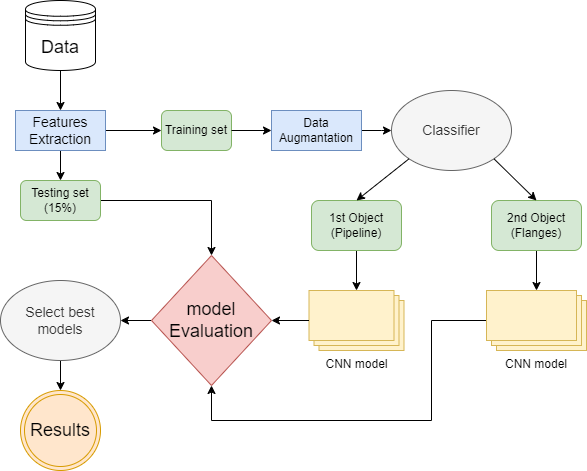

The diagram above was exported from draw.io. Its source (the exported page's mxGraphModel, read from the mxfile embedded in the PNG):
<mxGraphModel dx="1434" dy="728" grid="1" gridSize="10" guides="1" tooltips="1" connect="1" arrows="1" fold="1" page="1" pageScale="1" pageWidth="850" pageHeight="1100" math="0" shadow="0">
  <root>
    <mxCell id="0" />
    <mxCell id="1" parent="0" />
    <mxCell id="PoVSNUx5Zy3oxKikxbLx-2" value="" style="endArrow=classic;html=1;rounded=0;exitX=0.5;exitY=1;exitDx=0;exitDy=0;" edge="1" parent="1" target="PoVSNUx5Zy3oxKikxbLx-8">
      <mxGeometry width="50" height="50" relative="1" as="geometry">
        <mxPoint x="185" y="90" as="sourcePoint" />
        <mxPoint x="185" y="120" as="targetPoint" />
      </mxGeometry>
    </mxCell>
    <mxCell id="PoVSNUx5Zy3oxKikxbLx-3" value="Training set" style="rounded=1;whiteSpace=wrap;html=1;fillColor=#d5e8d4;strokeColor=#82b366;" vertex="1" parent="1">
      <mxGeometry x="286" y="130" width="70" height="40" as="geometry" />
    </mxCell>
    <mxCell id="PoVSNUx5Zy3oxKikxbLx-32" style="edgeStyle=orthogonalEdgeStyle;rounded=0;orthogonalLoop=1;jettySize=auto;html=1;entryX=0.5;entryY=0;entryDx=0;entryDy=0;" edge="1" parent="1" source="PoVSNUx5Zy3oxKikxbLx-5" target="PoVSNUx5Zy3oxKikxbLx-30">
      <mxGeometry relative="1" as="geometry" />
    </mxCell>
    <mxCell id="PoVSNUx5Zy3oxKikxbLx-5" value="Testing set (15%)" style="rounded=1;whiteSpace=wrap;html=1;fillColor=#d5e8d4;strokeColor=#82b366;" vertex="1" parent="1">
      <mxGeometry x="145" y="200" width="80" height="40" as="geometry" />
    </mxCell>
    <mxCell id="PoVSNUx5Zy3oxKikxbLx-12" value="" style="edgeStyle=orthogonalEdgeStyle;rounded=0;orthogonalLoop=1;jettySize=auto;html=1;" edge="1" parent="1" source="PoVSNUx5Zy3oxKikxbLx-8" target="PoVSNUx5Zy3oxKikxbLx-5">
      <mxGeometry relative="1" as="geometry" />
    </mxCell>
    <mxCell id="PoVSNUx5Zy3oxKikxbLx-13" value="" style="edgeStyle=orthogonalEdgeStyle;rounded=0;orthogonalLoop=1;jettySize=auto;html=1;" edge="1" parent="1" source="PoVSNUx5Zy3oxKikxbLx-8" target="PoVSNUx5Zy3oxKikxbLx-3">
      <mxGeometry relative="1" as="geometry" />
    </mxCell>
    <mxCell id="PoVSNUx5Zy3oxKikxbLx-8" value="&lt;font style=&quot;font-size: 14px;&quot;&gt;Features Extraction&lt;/font&gt;" style="rounded=0;whiteSpace=wrap;html=1;fillColor=#dae8fc;strokeColor=#6c8ebf;" vertex="1" parent="1">
      <mxGeometry x="140" y="130" width="90" height="40" as="geometry" />
    </mxCell>
    <mxCell id="PoVSNUx5Zy3oxKikxbLx-14" value="" style="endArrow=classic;html=1;rounded=0;exitX=1;exitY=0.5;exitDx=0;exitDy=0;entryX=0;entryY=0.5;entryDx=0;entryDy=0;" edge="1" parent="1" source="PoVSNUx5Zy3oxKikxbLx-3" target="PoVSNUx5Zy3oxKikxbLx-15">
      <mxGeometry width="50" height="50" relative="1" as="geometry">
        <mxPoint x="536" y="390" as="sourcePoint" />
        <mxPoint x="406" y="150" as="targetPoint" />
      </mxGeometry>
    </mxCell>
    <mxCell id="PoVSNUx5Zy3oxKikxbLx-16" value="" style="edgeStyle=orthogonalEdgeStyle;rounded=0;orthogonalLoop=1;jettySize=auto;html=1;" edge="1" parent="1" source="PoVSNUx5Zy3oxKikxbLx-15">
      <mxGeometry relative="1" as="geometry">
        <mxPoint x="516" y="150" as="targetPoint" />
      </mxGeometry>
    </mxCell>
    <mxCell id="PoVSNUx5Zy3oxKikxbLx-15" value="Data Augmantation" style="rounded=0;whiteSpace=wrap;html=1;fillColor=#dae8fc;strokeColor=#6c8ebf;" vertex="1" parent="1">
      <mxGeometry x="396" y="130" width="90" height="40" as="geometry" />
    </mxCell>
    <mxCell id="PoVSNUx5Zy3oxKikxbLx-17" value="&lt;font style=&quot;font-size: 14px;&quot;&gt;Classifier&lt;/font&gt;" style="ellipse;whiteSpace=wrap;html=1;fillColor=#f5f5f5;fontColor=#333333;strokeColor=#666666;" vertex="1" parent="1">
      <mxGeometry x="516" y="110" width="120" height="80" as="geometry" />
    </mxCell>
    <mxCell id="PoVSNUx5Zy3oxKikxbLx-28" value="" style="edgeStyle=orthogonalEdgeStyle;rounded=0;orthogonalLoop=1;jettySize=auto;html=1;" edge="1" parent="1" source="PoVSNUx5Zy3oxKikxbLx-18" target="PoVSNUx5Zy3oxKikxbLx-26">
      <mxGeometry relative="1" as="geometry" />
    </mxCell>
    <mxCell id="PoVSNUx5Zy3oxKikxbLx-18" value="1st Object&lt;br&gt;(Pipeline)" style="rounded=1;whiteSpace=wrap;html=1;fillColor=#d5e8d4;strokeColor=#82b366;" vertex="1" parent="1">
      <mxGeometry x="436" y="220" width="90" height="50" as="geometry" />
    </mxCell>
    <mxCell id="PoVSNUx5Zy3oxKikxbLx-29" value="" style="edgeStyle=orthogonalEdgeStyle;rounded=0;orthogonalLoop=1;jettySize=auto;html=1;" edge="1" parent="1" source="PoVSNUx5Zy3oxKikxbLx-19" target="PoVSNUx5Zy3oxKikxbLx-27">
      <mxGeometry relative="1" as="geometry" />
    </mxCell>
    <mxCell id="PoVSNUx5Zy3oxKikxbLx-19" value="2nd Object&lt;br&gt;(Flanges)" style="rounded=1;whiteSpace=wrap;html=1;fillColor=#d5e8d4;strokeColor=#82b366;" vertex="1" parent="1">
      <mxGeometry x="616" y="220" width="90" height="50" as="geometry" />
    </mxCell>
    <mxCell id="PoVSNUx5Zy3oxKikxbLx-20" value="" style="endArrow=classic;html=1;rounded=0;exitX=1;exitY=1;exitDx=0;exitDy=0;entryX=0.5;entryY=0;entryDx=0;entryDy=0;" edge="1" parent="1" source="PoVSNUx5Zy3oxKikxbLx-17" target="PoVSNUx5Zy3oxKikxbLx-19">
      <mxGeometry width="50" height="50" relative="1" as="geometry">
        <mxPoint x="536" y="390" as="sourcePoint" />
        <mxPoint x="586" y="340" as="targetPoint" />
      </mxGeometry>
    </mxCell>
    <mxCell id="PoVSNUx5Zy3oxKikxbLx-21" value="" style="endArrow=classic;html=1;rounded=0;exitX=0;exitY=1;exitDx=0;exitDy=0;entryX=0.5;entryY=0;entryDx=0;entryDy=0;" edge="1" parent="1" source="PoVSNUx5Zy3oxKikxbLx-17" target="PoVSNUx5Zy3oxKikxbLx-18">
      <mxGeometry width="50" height="50" relative="1" as="geometry">
        <mxPoint x="536" y="390" as="sourcePoint" />
        <mxPoint x="586" y="340" as="targetPoint" />
      </mxGeometry>
    </mxCell>
    <mxCell id="PoVSNUx5Zy3oxKikxbLx-24" value="&lt;font style=&quot;font-size: 18px;&quot;&gt;Data&lt;/font&gt;" style="shape=datastore;whiteSpace=wrap;html=1;" vertex="1" parent="1">
      <mxGeometry x="150" y="20" width="70" height="70" as="geometry" />
    </mxCell>
    <mxCell id="PoVSNUx5Zy3oxKikxbLx-26" value="CNN model" style="verticalLabelPosition=bottom;verticalAlign=top;html=1;shape=mxgraph.basic.layered_rect;dx=10;outlineConnect=0;whiteSpace=wrap;fillColor=#fff2cc;strokeColor=#d6b656;" vertex="1" parent="1">
      <mxGeometry x="433.5" y="310" width="95" height="60" as="geometry" />
    </mxCell>
    <mxCell id="PoVSNUx5Zy3oxKikxbLx-36" style="edgeStyle=orthogonalEdgeStyle;rounded=0;orthogonalLoop=1;jettySize=auto;html=1;entryX=0.5;entryY=1;entryDx=0;entryDy=0;" edge="1" parent="1" source="PoVSNUx5Zy3oxKikxbLx-27" target="PoVSNUx5Zy3oxKikxbLx-30">
      <mxGeometry relative="1" as="geometry">
        <Array as="points">
          <mxPoint x="556" y="340" />
          <mxPoint x="556" y="440" />
          <mxPoint x="336" y="440" />
        </Array>
      </mxGeometry>
    </mxCell>
    <mxCell id="PoVSNUx5Zy3oxKikxbLx-27" value="CNN model" style="verticalLabelPosition=bottom;verticalAlign=top;html=1;shape=mxgraph.basic.layered_rect;dx=10;outlineConnect=0;whiteSpace=wrap;fillColor=#fff2cc;strokeColor=#d6b656;" vertex="1" parent="1">
      <mxGeometry x="611" y="310" width="100" height="60" as="geometry" />
    </mxCell>
    <mxCell id="PoVSNUx5Zy3oxKikxbLx-42" value="" style="edgeStyle=orthogonalEdgeStyle;rounded=0;orthogonalLoop=1;jettySize=auto;html=1;" edge="1" parent="1" source="PoVSNUx5Zy3oxKikxbLx-30" target="PoVSNUx5Zy3oxKikxbLx-39">
      <mxGeometry relative="1" as="geometry" />
    </mxCell>
    <mxCell id="PoVSNUx5Zy3oxKikxbLx-30" value="&lt;font style=&quot;font-size: 18px;&quot;&gt;model Evaluation&lt;/font&gt;" style="rhombus;whiteSpace=wrap;html=1;fillColor=#f8cecc;strokeColor=#b85450;" vertex="1" parent="1">
      <mxGeometry x="276" y="275" width="120" height="130" as="geometry" />
    </mxCell>
    <mxCell id="PoVSNUx5Zy3oxKikxbLx-33" style="edgeStyle=orthogonalEdgeStyle;rounded=0;orthogonalLoop=1;jettySize=auto;html=1;entryX=1;entryY=0.5;entryDx=0;entryDy=0;" edge="1" parent="1" source="PoVSNUx5Zy3oxKikxbLx-26" target="PoVSNUx5Zy3oxKikxbLx-30">
      <mxGeometry relative="1" as="geometry">
        <mxPoint x="346" y="340" as="targetPoint" />
      </mxGeometry>
    </mxCell>
    <mxCell id="PoVSNUx5Zy3oxKikxbLx-44" value="" style="edgeStyle=orthogonalEdgeStyle;rounded=0;orthogonalLoop=1;jettySize=auto;html=1;" edge="1" parent="1" source="PoVSNUx5Zy3oxKikxbLx-39" target="PoVSNUx5Zy3oxKikxbLx-43">
      <mxGeometry relative="1" as="geometry" />
    </mxCell>
    <mxCell id="PoVSNUx5Zy3oxKikxbLx-39" value="&lt;font style=&quot;font-size: 14px;&quot;&gt;Select best models&lt;/font&gt;" style="ellipse;whiteSpace=wrap;html=1;fillColor=#f5f5f5;fontColor=#333333;strokeColor=#666666;" vertex="1" parent="1">
      <mxGeometry x="125" y="300" width="120" height="80" as="geometry" />
    </mxCell>
    <mxCell id="PoVSNUx5Zy3oxKikxbLx-43" value="&lt;font style=&quot;font-size: 18px;&quot;&gt;Results&lt;/font&gt;" style="ellipse;shape=doubleEllipse;whiteSpace=wrap;html=1;aspect=fixed;fillColor=#ffe6cc;strokeColor=#d79b00;" vertex="1" parent="1">
      <mxGeometry x="145" y="410" width="80" height="80" as="geometry" />
    </mxCell>
  </root>
</mxGraphModel>